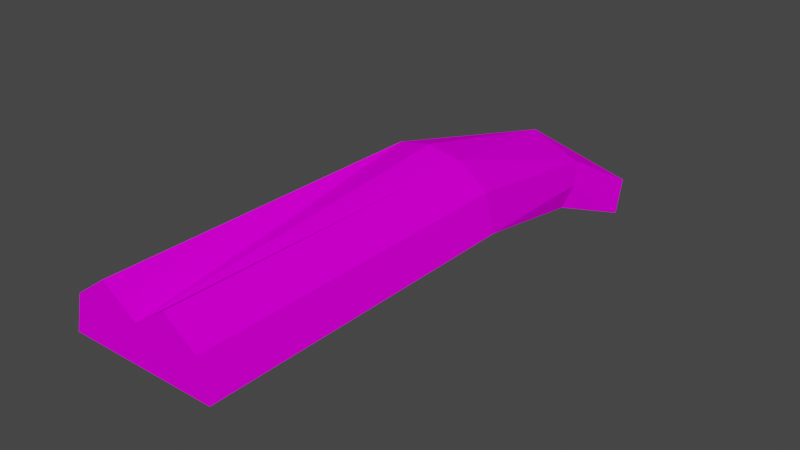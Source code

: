# Source: MODEL_weapon1.blend  (saved by Blender 3.0.42; exported with 4.5.12 LTS)
import bpy
from mathutils import Matrix  # noqa: F401  (used for matrix-valued properties, if any)

bpy.ops.wm.read_factory_settings(use_empty=True)
scene = bpy.context.scene
scene.name = 'Scene'

# ---- collections
col_collection = bpy.data.collections.new('Collection'); scene.collection.children.link(col_collection)

# ---- images (referenced by path relative to the original .blend; pixels are not part of the script)
import os
ASSET_DIR = os.environ.get("B2B_ASSET_DIR", "")  # directory of the original .blend (textures are referenced by path, not embedded)
HERE = os.path.dirname(os.path.abspath(__file__))  # packed textures are extracted next to this script under _unpacked/

def load_image(name, relpath, width, height, colorspace="sRGB"):
    """Load a texture the original file referenced (path relative to the .blend, or extracted next to this script)."""
    p = next((c for c in (os.path.join(HERE, relpath), os.path.join(ASSET_DIR, relpath)) if relpath and os.path.exists(c)), "")
    if p:
        img = bpy.data.images.load(p, check_existing=True)
        img.name = name
    else:  # same state as the original file: an image datablock whose file is absent (Cycles renders it pink)
        img = bpy.data.images.new(name, width, height)
        img.source = "FILE"
        img.filepath = "//" + (relpath or name)
    img.colorspace_settings.name = colorspace
    return img
img_workingtext_png = load_image('WorkingText.png', 'Weapon2/WorkingText.png', 1024, 1024, 'sRGB')

# ---- materials (node trees are filled in below, after node groups)
mat_material_001 = bpy.data.materials.new('Material.001')
mat_material_001.use_transparent_shadow = False

# ---- material node trees
mat_material_001.use_nodes = True; mat_material_001.node_tree.nodes.clear()
_N = mat_material_001.node_tree.nodes; _L = mat_material_001.node_tree.links
n0 = _N.new('ShaderNodeOutputMaterial'); n0.name = 'Material Output'; n0.location = (300, 300)
n1 = _N.new('ShaderNodeBsdfPrincipled'); n1.name = 'Principled BSDF'; n1.location = (10, 300)
n1.distribution = 'GGX'
n1.subsurface_method = 'BURLEY'
n1.inputs[3].default_value = 1.45
n1.inputs[13].default_value = 0.0
n1.inputs[27].default_value = (0.0, 0.0, 0.0, 1.0)
n1.inputs[28].default_value = 1.0
n2 = _N.new('ShaderNodeTexImage'); n2.name = 'Image Texture'; n2.location = (-280, 280)
n2.image = img_workingtext_png
n2.interpolation = 'Closest'
_L.new(n1.outputs[0], n0.inputs[0])
_L.new(n2.outputs[0], n1.inputs[0])
n0.is_active_output = True

# ---- world
world_world = bpy.data.worlds.new('World'); scene.world = world_world
world_world.use_nodes = True; world_world.node_tree.nodes.clear()
_N = world_world.node_tree.nodes; _L = world_world.node_tree.links
n0 = _N.new('ShaderNodeOutputWorld'); n0.name = 'World Output'; n0.location = (300, 300)
n1 = _N.new('ShaderNodeBackground'); n1.name = 'Background'; n1.location = (10, 300)
n1.inputs[0].default_value = (0.05088, 0.05088, 0.05088, 1.0)
_L.new(n1.outputs[0], n0.inputs[0])
n0.is_active_output = True
world_world.color = (0.05088, 0.05088, 0.05088)
world_world.use_sun_shadow = False
world_world.sun_shadow_jitter_overblur = 0.0

# ---- meshes
me_cylinder = bpy.data.meshes.new('Cylinder')
me_cylinder.from_pydata([(-0.02, -0.01639, 0.03683), (-0.02, -0.2164, 0.03749), (-1.494e-09, -0.01639, 0.04083), (-1.494e-09, -0.2164, 0.02367), (-2.425e-09, -0.01639, 0.00131), (-2.425e-09, -0.2164, 0.00131), (-0.04446, -0.01639, 0.00131), (-0.04446, -0.2164, 0.00131), (-0.03902, -0.01639, 0.02367), (-0.03902, -0.2164, 0.02367), (0.02, -0.01639, 0.03683), (0.02, -0.2164, 0.03749), (0.03902, -0.01639, 0.02367), (0.03902, -0.2164, 0.02367), (0.04446, -0.01639, 0.00131), (0.04446, -0.2164, 0.00131), (-1.494e-09, 0.08869, 0.01641), (-0.03645, 0.07753, -0.006727), (-0.03261, 0.08481, 0.005667), (0.03261, 0.08481, 0.005667), (0.03645, 0.07753, -0.006727), (-2.425e-09, 0.1339, -0.02203), (-4.288e-09, 0.1181, -0.03784), (-0.04446, 0.1181, -0.03784), (-0.03902, 0.1339, -0.02203), (0.03902, 0.1339, -0.02203), (0.04446, 0.1181, -0.03784), (-3.357e-09, 0.06693, -0.01765), (0.03557, 0.06693, -0.01765), (-0.03557, 0.06693, -0.01765), (-2.425e-09, 0.007683, -0.003825), (-0.01905, 0.007683, -0.003825), (0.01905, 0.007683, -0.003825), (-2.425e-09, 0.04339, -0.01195), (0.01524, 0.04339, -0.01195), (-0.01524, 0.04339, -0.01195), (-0.008519, 0.01909, -0.0004003), (-5.627e-10, 0.01877, -0.005374), (0.008519, 0.01909, -0.0004003), (3.163e-09, 0.03619, -0.009364), (-0.008519, 0.03808, -0.004749), (0.008519, 0.03808, -0.004749), (-5.627e-10, 0.01877, -0.005374), (3.163e-09, 0.03619, -0.009364), (-0.008519, 0.01909, -0.0004003), (0.008519, 0.01909, -0.0004003), (-0.008519, 0.03808, -0.004749), (0.008519, 0.03808, -0.004749)], [(37, 42), (44, 36), (40, 46), (43, 39), (41, 47), (45, 38)], [(2, 0, 3), (4, 5, 7, 6), (3, 1, 9), (6, 7, 9, 8), (8, 9, 1, 0), (10, 11, 13, 12), (12, 13, 15, 14), (14, 15, 5, 4), (13, 11, 3), (11, 10, 3), (15, 13, 3, 5), (5, 3, 9, 7), (16, 19, 25, 21), (17, 18, 24, 23), (6, 8, 18, 17), (27, 22, 26, 28), (12, 14, 20, 19), (16, 2, 10), (21, 22, 23, 24), (25, 26, 22, 21), (19, 20, 26, 25), (18, 16, 21, 24), (29, 23, 22, 27), (28, 26, 20), (17, 23, 29), (6, 29, 35, 31), (27, 28, 34, 33), (14, 28, 20), (6, 17, 29), (16, 0, 2), (10, 12, 19, 16), (18, 8, 0, 16), (4, 6, 31, 30), (14, 4, 30, 32), (29, 27, 33, 35), (28, 14, 32, 34), (0, 1, 3), (10, 2, 3)])
_uv = me_cylinder.uv_layers.new(name='UVMap')
_uv.uv.foreach_set('vector', [0.2258, 0.866, 0.2877, 0.8724, 0.2219, 0.9857, 0.2281, 0.4639, 0.2281, 0.3183, 0.3909, 0.3188, 0.3903, 0.4654, 0.228, 0.2364, 0.3015, 0.1859, 0.3711, 0.2367, 0.3964, 0.8112, 0.4558, 0.9366, 0.3806, 0.9677, 0.3419, 0.8517, 0.3419, 0.8517, 0.3806, 0.9677, 0.2992, 0.9849, 0.2877, 0.8724, 0.1661, 0.8697, 0.1401, 0.9748, 0.06997, 0.9491, 0.1137, 0.849, 0.1137, 0.849, 0.06997, 0.9491, 0.007304, 0.9181, 0.06116, 0.8092, 0.06619, 0.4658, 0.06511, 0.319, 0.2281, 0.3183, 0.2281, 0.4639, 0.08481, 0.2368, 0.1545, 0.1859, 0.228, 0.2364, 0.1401, 0.9748, 0.1661, 0.8697, 0.2219, 0.9857, 0.06511, 0.319, 0.08481, 0.2368, 0.228, 0.2364, 0.2281, 0.3183, 0.2281, 0.3183, 0.228, 0.2364, 0.3711, 0.2367, 0.3909, 0.3188, 0.2271, 0.8033, 0.1252, 0.7747, 0.1099, 0.69, 0.2281, 0.6832, 0.3559, 0.7465, 0.3307, 0.7758, 0.3467, 0.6903, 0.3822, 0.6447, 0.3964, 0.8112, 0.3419, 0.8517, 0.3307, 0.7758, 0.3559, 0.7465, 0.2282, 0.5541, 0.2282, 0.6292, 0.07482, 0.6446, 0.1007, 0.5582, 0.1137, 0.849, 0.06116, 0.8092, 0.1005, 0.7457, 0.1252, 0.7747, 0.2271, 0.8033, 0.2258, 0.866, 0.1661, 0.8697, 0.2281, 0.6832, 0.2282, 0.6292, 0.3822, 0.6447, 0.3467, 0.6903, 0.1099, 0.69, 0.07482, 0.6446, 0.2282, 0.6292, 0.2281, 0.6832, 0.1252, 0.7747, 0.1005, 0.7457, 0.07482, 0.6446, 0.1099, 0.69, 0.3307, 0.7758, 0.2271, 0.8033, 0.2281, 0.6832, 0.3467, 0.6903, 0.356, 0.558, 0.3822, 0.6447, 0.2282, 0.6292, 0.2282, 0.5541, 0.07528, 0.7213, 0.07482, 0.6446, 0.1005, 0.7457, 0.3559, 0.7465, 0.3822, 0.6447, 0.3816, 0.7217, 0.3903, 0.4654, 0.356, 0.558, 0.2827, 0.5291, 0.2972, 0.4901, 0.2282, 0.5541, 0.1007, 0.5582, 0.1737, 0.5292, 0.2282, 0.5282, 0.06116, 0.8092, 0.07528, 0.7213, 0.1005, 0.7457, 0.3964, 0.8112, 0.3559, 0.7465, 0.3816, 0.7217, 0.2271, 0.8033, 0.2877, 0.8724, 0.2258, 0.866, 0.1661, 0.8697, 0.1137, 0.849, 0.1252, 0.7747, 0.2271, 0.8033, 0.3307, 0.7758, 0.3419, 0.8517, 0.2877, 0.8724, 0.2271, 0.8033, 0.2281, 0.4639, 0.3903, 0.4654, 0.2972, 0.4901, 0.2282, 0.4895, 0.06619, 0.4658, 0.2281, 0.4639, 0.2282, 0.4895, 0.1592, 0.4903, 0.356, 0.558, 0.2282, 0.5541, 0.2282, 0.5282, 0.2827, 0.5291, 0.1007, 0.5582, 0.06619, 0.4658, 0.1592, 0.4903, 0.1737, 0.5292, 0.2877, 0.8724, 0.2992, 0.9849, 0.2219, 0.9857, 0.1661, 0.8697, 0.2258, 0.866, 0.2219, 0.9857])
me_cylinder.materials.append(mat_material_001)
me_cylinder.use_remesh_fix_poles = True
me_cylinder.use_remesh_preserve_attributes = False
me_cylinder.use_mirror_vertex_groups = False
me_cylinder.use_paint_bone_selection = False
me_cylinder.use_paint_mask = True
me_cylinder.update()

# ---- objects
ob_shotgunmodel = bpy.data.objects.new('ShotgunModel', me_cylinder)

# ---- transforms, parenting, visibility, modifiers, constraints
ob_shotgunmodel.location = (0.0, 0.0, 0.0)
ob_shotgunmodel.lineart.crease_threshold = 0.0
_vg = ob_shotgunmodel.vertex_groups.new(name='Bone')
_vg.add([0, 1, 2, 3, 4, 5, 6, 7, 8, 9, 10, 11, 12, 13, 14, 15, 16, 17, 18, 19, 20, 21, 22, 23, 24, 25, 26, 27, 28, 29, 30, 31, 32, 33, 34, 35, 36, 37, 38, 39, 40, 41, 42, 43, 44, 45, 46, 47], 1.0, 'REPLACE')
_m = ob_shotgunmodel.modifiers.new('Armature', 'ARMATURE')

# ---- collection membership
col_collection.objects.link(ob_shotgunmodel)

# ---- scene / render settings (as saved in the file)
scene.frame_start = 1; scene.frame_end = 21; scene.frame_set(27)
scene.render.engine = 'BLENDER_EEVEE_NEXT'
scene.cycles.use_denoising = False
scene.cycles.samples = 128
scene.cycles.sampling_pattern = 'TABULATED_SOBOL'
scene.cycles.use_adaptive_sampling = False
scene.cycles.use_light_tree = False
scene.view_settings.view_transform = 'Filmic'
bpy.context.view_layer.update()

# ---- added for rendering (the .blend has no active camera and no usable light): camera, sun
cam_auto = bpy.data.cameras.new('AutoCamera')
cam_auto.lens = 50.0
cam_auto.sensor_width = 36.0
cam_auto.clip_end = 1000.0
ob_auto_camera = bpy.data.objects.new('AutoCamera', cam_auto)
scene.collection.objects.link(ob_auto_camera)
ob_auto_camera.location = (0.342243, -0.451912, 0.275288)
ob_auto_camera.rotation_euler = (1.09748, -7.21219e-08, 0.694738)
scene.camera = ob_auto_camera
light_auto_sun = bpy.data.lights.new('AutoSun', 'SUN')
light_auto_sun.energy = 3.0
light_auto_sun.angle = 0.0523599
ob_auto_sun = bpy.data.objects.new('AutoSun', light_auto_sun)
scene.collection.objects.link(ob_auto_sun)
ob_auto_sun.rotation_euler = (0.872665, 0.174533, 0.523599)
bpy.context.view_layer.update()
